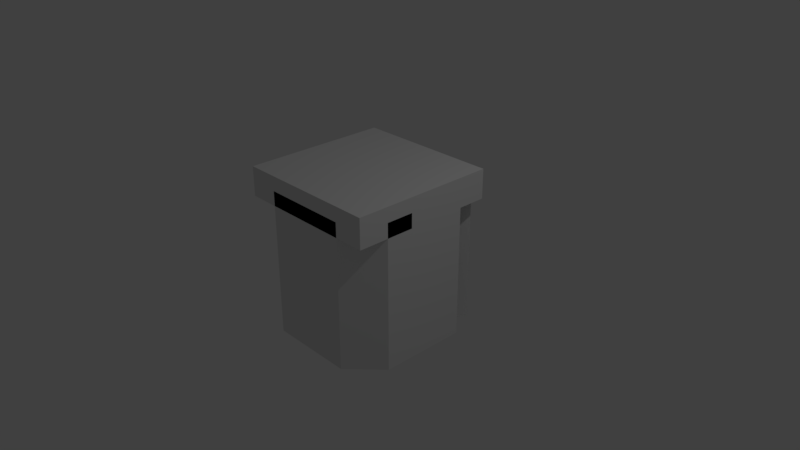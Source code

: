 # Source: three_symmertic_diag.blend  (saved by Blender 2.79.0; exported with 4.5.12 LTS)
import bpy
from mathutils import Matrix  # noqa: F401  (used for matrix-valued properties, if any)

bpy.ops.wm.read_factory_settings(use_empty=True)
scene = bpy.context.scene
scene.name = 'Scene'

# ---- collections
col_collection_1 = bpy.data.collections.new('Collection 1'); scene.collection.children.link(col_collection_1)

# ---- materials (node trees are filled in below, after node groups)
mat_material = bpy.data.materials.new('Material')
mat_material.alpha_threshold = 0.0
mat_material.use_transparent_shadow = False
mat_material.roughness = 0.5
mat_material.line_color = (0.0, 0.0, 0.0, 1.0)

# ---- material node trees

# ---- world
world_world = bpy.data.worlds.new('World'); scene.world = world_world
world_world.color = (0.05088, 0.05088, 0.05088)
world_world.use_sun_shadow = False
world_world.sun_shadow_jitter_overblur = 0.0
world_world.cycles.sampling_method = 'MANUAL'

# ---- cameras
cam_camera = bpy.data.cameras.new('Camera')
cam_camera.clip_end = 100.0
cam_camera.lens = 35.0
cam_camera.sensor_width = 32.0
cam_camera.sensor_height = 18.0
cam_camera.ortho_scale = 7.314
cam_camera.dof.focus_distance = 0.0
cam_camera.dof.aperture_fstop = 128.0

# ---- lights
light_lamp = bpy.data.lights.new('Lamp', 'POINT')
light_lamp.transmission_factor = 0.0
light_lamp.cutoff_distance = 30.0
light_lamp.energy = 100.0
light_lamp.shadow_buffer_clip_start = 1.001
light_lamp.shadow_soft_size = 0.1
light_lamp.shadow_maximum_resolution = 0.006
light_lamp.use_absolute_resolution = True

# ---- meshes
me_cube_001 = bpy.data.meshes.new('Cube.001')
me_cube_001.from_pydata([(-1.0, 1.0, -1.0), (-1.0, 1.0, 1.0), (1.0, 1.0, -1.0), (1.0, 1.0, 1.0), (-1.0, 0.03553, 1.0), (-0.5858, -1.0, 1.0), (-1.0, 0.03553, -1.0), (-0.5858, -1.0, -1.0), (0.5858, -1.0, 1.0), (1.0, 0.03553, 1.0), (0.5858, -1.0, -1.0), (1.0, 0.03553, -1.0)], [], [(0, 1, 3, 2), (2, 3, 9, 11), (0, 2, 11, 10, 7, 6), (3, 1, 4, 5, 8, 9), (5, 4, 6, 7), (6, 4, 1, 0), (8, 10, 11, 9), (10, 8, 5, 7)])
me_cube_001.use_remesh_preserve_volume = False
me_cube_001.use_remesh_preserve_attributes = False
me_cube_001.use_mirror_vertex_groups = False
me_cube_001.update()
me_cylinder_002 = bpy.data.meshes.new('Cylinder.002')
me_cylinder_002.from_pydata([(-0.866, -0.5, -1.0), (-0.866, -0.5, 1.0), (-0.03104, -0.5, 1.0), (-0.03104, -0.5, 0.03584), (-0.03104, -0.5, -1.0), (-0.03104, 0.9462, 0.07627), (-0.03104, 0.9462, 1.0), (-0.03104, 0.9462, -1.0)], [], [(0, 1, 6, 5, 7), (3, 4, 7, 5, 6, 2), (4, 3, 2, 1, 0), (2, 6, 1), (7, 4, 0)])
me_cylinder_002.use_remesh_preserve_volume = False
me_cylinder_002.use_remesh_preserve_attributes = False
me_cylinder_002.use_mirror_vertex_groups = False
me_cylinder_002.update()
me_cylinder_007 = bpy.data.meshes.new('Cylinder.007')
me_cylinder_007.from_pydata([(-0.866, -0.5, -1.0), (-0.866, -0.5, 1.0), (-0.03104, -0.5, 1.0), (-0.03104, -0.5, 0.03584), (-0.03104, -0.5, -1.0), (-0.03104, 0.9462, 0.07627), (-0.03104, 0.9462, 1.0), (-0.03104, 0.9462, -1.0)], [], [(0, 1, 6, 5, 7), (3, 4, 7, 5, 6, 2), (4, 3, 2, 1, 0), (2, 6, 1), (7, 4, 0)])
me_cylinder_007.use_remesh_preserve_volume = False
me_cylinder_007.use_remesh_preserve_attributes = False
me_cylinder_007.use_mirror_vertex_groups = False
me_cylinder_007.update()
me_cylinder_006 = bpy.data.meshes.new('Cylinder.006')
me_cylinder_006.from_pydata([(-0.4965, 2.66, -1.0), (-0.4897, 2.648, -0.6597), (-0.5872, 2.817, -1.0), (-0.607, 2.851, -0.6597), (-0.4897, 2.648, -0.3958), (-0.4897, 2.648, -0.1319), (-0.607, 2.851, -0.3958), (-0.607, 2.851, -0.1319), (-0.7842, 3.158, -1.0), (-0.774, 3.141, -0.6597), (-0.866, 3.3, -1.0), (-0.866, 3.3, -0.6597), (-0.7127, 3.035, -1.0), (-0.6978, 3.009, -0.6597), (-0.5805, 3.3, -1.0), (-0.5805, 3.3, -0.6597), (-0.774, 3.141, -0.3958), (-0.774, 3.141, -0.1319), (-0.866, 3.3, -0.3958), (-0.866, 3.3, -0.1319), (-0.6978, 3.009, -0.3958), (-0.6978, 3.009, -0.1319), (-0.5805, 3.3, -0.3958), (-0.5805, 3.3, -0.1319), (-0.4897, 2.648, 0.1319), (-0.4897, 2.648, 0.3958), (-0.607, 2.851, 0.1319), (-0.607, 2.851, 0.3958), (-0.4897, 2.648, 0.6597), (-0.4965, 2.66, 1.0), (-0.607, 2.851, 0.6597), (-0.5872, 2.817, 1.0), (-0.774, 3.141, 0.1319), (-0.774, 3.141, 0.3958), (-0.866, 3.3, 0.1319), (-0.866, 3.3, 0.3958), (-0.6978, 3.009, 0.1319), (-0.6978, 3.009, 0.3958), (-0.5805, 3.3, 0.1319), (-0.5805, 3.3, 0.3958), (-0.774, 3.141, 0.6597), (-0.7842, 3.158, 1.0), (-0.866, 3.3, 0.6597), (-0.866, 3.3, 1.0), (-0.6978, 3.009, 0.6597), (-0.7127, 3.035, 1.0), (-0.5805, 3.3, 0.6597), (-0.5805, 3.3, 1.0), (-0.2088, 2.162, -1.0), (-0.2054, 2.156, -0.6597), (-0.2876, 2.298, -1.0), (-0.3023, 2.324, -0.6597), (-0.03104, 1.854, -1.0), (-0.03104, 1.854, -0.6597), (-0.03104, 2.324, -1.0), (-0.03104, 2.324, -0.6597), (-0.2054, 2.156, -0.3958), (-0.2054, 2.156, -0.1319), (-0.3023, 2.324, -0.3958), (-0.3023, 2.324, -0.1319), (-0.03104, 1.854, -0.3958), (-0.03104, 1.854, -0.1319), (-0.03104, 2.324, -0.3958), (-0.03104, 2.324, -0.1319), (-0.4223, 2.531, -1.0), (-0.4135, 2.516, -0.6597), (-0.3166, 2.851, -1.0), (-0.03104, 2.588, -1.0), (-0.03104, 2.588, -0.6597), (-0.03104, 2.851, -1.0), (-0.03104, 2.851, -0.6597), (-0.4135, 2.516, -0.3958), (-0.4135, 2.516, -0.1319), (-0.03104, 2.588, -0.3958), (-0.03104, 2.588, -0.1319), (-0.03104, 2.851, -0.3958), (-0.03104, 2.851, -0.1319), (-0.3166, 3.115, -1.0), (-0.3166, 3.3, -1.0), (-0.3166, 3.3, -0.6597), (-0.03104, 3.115, -1.0), (-0.03104, 3.115, -0.6597), (-0.03104, 3.3, -1.0), (-0.03104, 3.3, -0.6597), (-0.3166, 3.3, -0.3958), (-0.3166, 3.3, -0.1319), (-0.03104, 3.115, -0.3958), (-0.03104, 3.115, -0.1319), (-0.03104, 3.3, -0.3958), (-0.03104, 3.3, -0.1319), (-0.2054, 2.156, 0.1319), (-0.2054, 2.156, 0.3958), (-0.3023, 2.324, 0.1319), (-0.3023, 2.324, 0.3958), (-0.03104, 1.854, 0.1319), (-0.03104, 1.854, 0.3958), (-0.03104, 2.324, 0.1319), (-0.03104, 2.324, 0.3958), (-0.2054, 2.156, 0.6597), (-0.2088, 2.162, 1.0), (-0.3023, 2.324, 0.6597), (-0.2876, 2.298, 1.0), (-0.03104, 1.854, 0.6597), (-0.03104, 1.854, 1.0), (-0.03104, 2.324, 0.6597), (-0.03104, 2.324, 1.0), (-0.4135, 2.516, 0.1319), (-0.4135, 2.516, 0.3958), (-0.03104, 2.588, 0.1319), (-0.03104, 2.588, 0.3958), (-0.03104, 2.851, 0.1319), (-0.03104, 2.851, 0.3958), (-0.4135, 2.516, 0.6597), (-0.4223, 2.531, 1.0), (-0.3166, 2.851, 1.0), (-0.03104, 2.588, 0.6597), (-0.03104, 2.588, 1.0), (-0.03104, 2.851, 0.6597), (-0.03104, 2.851, 1.0), (-0.3166, 3.3, 0.1319), (-0.3166, 3.3, 0.3958), (-0.03104, 3.115, 0.1319), (-0.03104, 3.115, 0.3958), (-0.03104, 3.3, 0.1319), (-0.03104, 3.3, 0.3958), (-0.3166, 3.115, 1.0), (-0.3166, 3.3, 0.6597), (-0.3166, 3.3, 1.0), (-0.03104, 3.115, 0.6597), (-0.03104, 3.115, 1.0), (-0.03104, 3.3, 0.6597), (-0.03104, 3.3, 1.0)], [], [(0, 1, 3, 2), (4, 5, 7, 6), (8, 9, 11, 10), (8, 12, 13, 9), (11, 15, 14, 10), (8, 10, 14, 12), (16, 17, 19, 18), (16, 20, 21, 17), (19, 23, 22, 18), (2, 3, 13, 12), (6, 7, 21, 20), (1, 4, 6, 3), (9, 16, 18, 11), (9, 13, 20, 16), (18, 22, 15, 11), (3, 6, 20, 13), (24, 25, 27, 26), (28, 29, 31, 30), (32, 33, 35, 34), (32, 36, 37, 33), (35, 39, 38, 34), (40, 41, 43, 42), (40, 44, 45, 41), (43, 47, 46, 42), (45, 47, 43, 41), (26, 27, 37, 36), (30, 31, 45, 44), (25, 28, 30, 27), (33, 40, 42, 35), (33, 37, 44, 40), (42, 46, 39, 35), (27, 30, 44, 37), (48, 49, 51, 50), (54, 55, 53, 52), (48, 52, 53, 49), (48, 50, 54, 52), (56, 57, 59, 58), (62, 63, 61, 60), (56, 60, 61, 57), (49, 56, 58, 51), (55, 62, 60, 53), (49, 53, 60, 56), (69, 70, 68, 67), (64, 66, 69, 67), (75, 76, 74, 73), (82, 83, 81, 80), (79, 83, 82, 78), (77, 78, 82, 80), (88, 89, 87, 86), (85, 89, 88, 84), (80, 81, 70, 69), (66, 77, 80, 69), (86, 87, 76, 75), (70, 75, 73, 68), (83, 88, 86, 81), (84, 88, 83, 79), (81, 86, 75, 70), (50, 51, 65, 64), (67, 68, 55, 54), (50, 64, 67, 54), (58, 59, 72, 71), (73, 74, 63, 62), (51, 58, 71, 65), (68, 73, 62, 55), (90, 91, 93, 92), (96, 97, 95, 94), (90, 94, 95, 91), (98, 99, 101, 100), (104, 105, 103, 102), (98, 102, 103, 99), (103, 105, 101, 99), (91, 98, 100, 93), (97, 104, 102, 95), (91, 95, 102, 98), (110, 111, 109, 108), (117, 118, 116, 115), (116, 118, 114, 113), (123, 124, 122, 121), (120, 124, 123, 119), (130, 131, 129, 128), (127, 131, 130, 126), (129, 131, 127, 125), (121, 122, 111, 110), (128, 129, 118, 117), (118, 129, 125, 114), (111, 117, 115, 109), (124, 130, 128, 122), (126, 130, 124, 120), (122, 128, 117, 111), (92, 93, 107, 106), (108, 109, 97, 96), (100, 101, 113, 112), (115, 116, 105, 104), (105, 116, 113, 101), (93, 100, 112, 107), (109, 115, 104, 97), (0, 64, 65, 1), (0, 2, 66, 64), (4, 71, 72, 5), (15, 79, 78, 14), (12, 14, 78, 77), (23, 85, 84, 22), (1, 65, 71, 4), (22, 84, 79, 15), (2, 12, 77, 66), (24, 106, 107, 25), (28, 112, 113, 29), (113, 114, 31, 29), (39, 120, 119, 38), (47, 127, 126, 46), (125, 127, 47, 45), (25, 107, 112, 28), (46, 126, 120, 39), (114, 125, 45, 31), (5, 24, 26, 7), (17, 32, 34, 19), (17, 21, 36, 32), (34, 38, 23, 19), (7, 26, 36, 21), (57, 90, 92, 59), (63, 96, 94, 61), (57, 61, 94, 90), (76, 110, 108, 74), (89, 123, 121, 87), (119, 123, 89, 85), (87, 121, 110, 76), (59, 92, 106, 72), (74, 108, 96, 63), (5, 72, 106, 24), (38, 119, 85, 23)])
me_cylinder_006.use_remesh_preserve_volume = False
me_cylinder_006.use_remesh_preserve_attributes = False
me_cylinder_006.use_mirror_vertex_groups = False
me_cylinder_006.update()
me_cube = bpy.data.meshes.new('Cube')
me_cube.from_pydata([(1.0, 1.0, -1.0), (1.0, -1.0, -1.0), (-1.0, -1.0, -1.0), (-1.0, 1.0, -1.0), (1.0, 1.0, 1.0), (1.0, -1.0, 1.0), (-1.0, -1.0, 1.0), (-1.0, 1.0, 1.0)], [], [(0, 1, 2, 3), (4, 7, 6, 5), (0, 4, 5, 1), (1, 5, 6, 2), (2, 6, 7, 3), (4, 0, 3, 7)])
me_cube.materials.append(mat_material)
me_cube.use_remesh_preserve_volume = False
me_cube.use_remesh_preserve_attributes = False
me_cube.use_mirror_vertex_groups = False
me_cube.update()
me_cylinder_005 = bpy.data.meshes.new('Cylinder.005')
me_cylinder_005.from_pydata([(-0.866, -0.5, -1.0), (-0.866, -0.5, -0.6597), (-0.7842, -0.3584, -1.0), (-0.774, -0.3406, -0.6597), (-0.5805, -0.5, -1.0), (-0.5805, -0.5, -0.6597), (-0.7127, -0.2345, -1.0), (-0.6978, -0.2086, -0.6597), (-0.866, -0.5, -0.3958), (-0.866, -0.5, -0.1319), (-0.774, -0.3406, -0.3958), (-0.774, -0.3406, -0.1319), (-0.5805, -0.5, -0.3958), (-0.5805, -0.5, -0.1319), (-0.6978, -0.2086, -0.3958), (-0.6978, -0.2086, -0.1319), (-0.5872, -0.01708, -1.0), (-0.607, -0.05139, -0.6597), (-0.4965, 0.14, -1.0), (-0.4897, 0.1518, -0.6597), (-0.607, -0.05139, -0.3958), (-0.607, -0.05139, -0.1319), (-0.4897, 0.1518, -0.3958), (-0.4897, 0.1518, -0.1319), (-0.866, -0.5, 0.1319), (-0.866, -0.5, 0.3958), (-0.774, -0.3406, 0.1319), (-0.774, -0.3406, 0.3958), (-0.5805, -0.5, 0.1319), (-0.5805, -0.5, 0.3958), (-0.6978, -0.2086, 0.1319), (-0.6978, -0.2086, 0.3958), (-0.866, -0.5, 0.6597), (-0.866, -0.5, 1.0), (-0.774, -0.3406, 0.6597), (-0.7842, -0.3584, 1.0), (-0.5805, -0.5, 0.6597), (-0.5805, -0.5, 1.0), (-0.6978, -0.2086, 0.6597), (-0.7127, -0.2345, 1.0), (-0.607, -0.05139, 0.1319), (-0.607, -0.05139, 0.3958), (-0.4897, 0.1518, 0.1319), (-0.4897, 0.1518, 0.3958), (-0.607, -0.05139, 0.6597), (-0.5872, -0.01708, 1.0), (-0.4897, 0.1518, 0.6597), (-0.4965, 0.14, 1.0), (-0.3166, -0.5, -1.0), (-0.3166, -0.5, -0.6597), (-0.3166, -0.3153, -1.0), (-0.03104, -0.5, -1.0), (-0.03104, -0.5, -0.6597), (-0.03104, -0.3153, -1.0), (-0.03104, -0.3153, -0.6597), (-0.3166, -0.5, -0.3958), (-0.3166, -0.5, -0.1319), (-0.03104, -0.5, -0.3958), (-0.03104, -0.5, -0.1319), (-0.03104, -0.3153, -0.3958), (-0.03104, -0.3153, -0.1319), (-0.3166, -0.05139, -1.0), (-0.4223, 0.2685, -1.0), (-0.4135, 0.2838, -0.6597), (-0.03104, -0.05139, -1.0), (-0.03104, -0.05139, -0.6597), (-0.03104, 0.2125, -1.0), (-0.03104, 0.2125, -0.6597), (-0.4135, 0.2838, -0.3958), (-0.4135, 0.2838, -0.1319), (-0.03104, -0.05139, -0.3958), (-0.03104, -0.05139, -0.1319), (-0.03104, 0.2125, -0.3958), (-0.03104, 0.2125, -0.1319), (-0.2876, 0.5019, -1.0), (-0.3023, 0.4764, -0.6597), (-0.2088, 0.6383, -1.0), (-0.2054, 0.6443, -0.6597), (-0.03104, 0.4764, -1.0), (-0.03104, 0.4764, -0.6597), (-0.03104, 0.9462, -1.0), (-0.03105, 0.9462, -0.6597), (-0.3023, 0.4764, -0.3958), (-0.3023, 0.4764, -0.1319), (-0.2054, 0.6443, -0.3958), (-0.2054, 0.6443, -0.1319), (-0.03104, 0.4764, -0.3958), (-0.03104, 0.4764, -0.1319), (-0.03105, 0.9462, -0.3958), (-0.03105, 0.9462, -0.1319), (-0.3166, -0.5, 0.1319), (-0.3166, -0.5, 0.3958), (-0.03104, -0.5, 0.1319), (-0.03104, -0.5, 0.3958), (-0.03104, -0.3153, 0.1319), (-0.03104, -0.3153, 0.3958), (-0.3166, -0.5, 0.6597), (-0.3166, -0.5, 1.0), (-0.3166, -0.3153, 1.0), (-0.03104, -0.5, 0.6597), (-0.03104, -0.5, 1.0), (-0.03104, -0.3153, 0.6597), (-0.03104, -0.3153, 1.0), (-0.4135, 0.2838, 0.1319), (-0.4135, 0.2838, 0.3958), (-0.03104, -0.05139, 0.1319), (-0.03104, -0.05139, 0.3958), (-0.03104, 0.2125, 0.1319), (-0.03104, 0.2125, 0.3958), (-0.3166, -0.05139, 1.0), (-0.4135, 0.2838, 0.6597), (-0.4223, 0.2685, 1.0), (-0.03104, -0.05139, 0.6597), (-0.03104, -0.05139, 1.0), (-0.03104, 0.2125, 0.6597), (-0.03104, 0.2125, 1.0), (-0.3023, 0.4764, 0.1319), (-0.3023, 0.4764, 0.3958), (-0.2054, 0.6443, 0.1319), (-0.2054, 0.6443, 0.3958), (-0.03104, 0.4764, 0.1319), (-0.03104, 0.4764, 0.3958), (-0.03105, 0.9462, 0.1319), (-0.03105, 0.9462, 0.3958), (-0.3023, 0.4764, 0.6597), (-0.2876, 0.5019, 1.0), (-0.2054, 0.6443, 0.6597), (-0.2088, 0.6383, 1.0), (-0.03104, 0.4764, 0.6597), (-0.03104, 0.4764, 1.0), (-0.03105, 0.9462, 0.6597), (-0.03104, 0.9462, 1.0)], [], [(0, 1, 3, 2), (0, 4, 5, 1), (3, 7, 6, 2), (0, 2, 6, 4), (8, 9, 11, 10), (8, 12, 13, 9), (11, 15, 14, 10), (16, 17, 19, 18), (20, 21, 23, 22), (6, 7, 17, 16), (14, 15, 21, 20), (1, 8, 10, 3), (1, 5, 12, 8), (10, 14, 7, 3), (17, 20, 22, 19), (7, 14, 20, 17), (24, 25, 27, 26), (24, 28, 29, 25), (27, 31, 30, 26), (32, 33, 35, 34), (32, 36, 37, 33), (35, 39, 38, 34), (37, 39, 35, 33), (40, 41, 43, 42), (44, 45, 47, 46), (30, 31, 41, 40), (38, 39, 45, 44), (25, 32, 34, 27), (25, 29, 36, 32), (34, 38, 31, 27), (41, 44, 46, 43), (31, 38, 44, 41), (53, 54, 52, 51), (48, 51, 52, 49), (48, 50, 53, 51), (59, 60, 58, 57), (55, 57, 58, 56), (66, 67, 65, 64), (61, 62, 66, 64), (72, 73, 71, 70), (64, 65, 54, 53), (50, 61, 64, 53), (70, 71, 60, 59), (54, 59, 57, 52), (49, 52, 57, 55), (67, 72, 70, 65), (65, 70, 59, 54), (74, 75, 77, 76), (80, 81, 79, 78), (77, 81, 80, 76), (74, 76, 80, 78), (82, 83, 85, 84), (88, 89, 87, 86), (85, 89, 88, 84), (75, 82, 84, 77), (81, 88, 86, 79), (84, 88, 81, 77), (62, 63, 75, 74), (78, 79, 67, 66), (62, 74, 78, 66), (68, 69, 83, 82), (86, 87, 73, 72), (63, 68, 82, 75), (79, 86, 72, 67), (94, 95, 93, 92), (90, 92, 93, 91), (101, 102, 100, 99), (96, 99, 100, 97), (100, 102, 98, 97), (107, 108, 106, 105), (114, 115, 113, 112), (113, 115, 111, 109), (105, 106, 95, 94), (112, 113, 102, 101), (102, 113, 109, 98), (95, 101, 99, 93), (91, 93, 99, 96), (108, 114, 112, 106), (106, 112, 101, 95), (116, 117, 119, 118), (122, 123, 121, 120), (119, 123, 122, 118), (124, 125, 127, 126), (130, 131, 129, 128), (127, 131, 130, 126), (129, 131, 127, 125), (117, 124, 126, 119), (123, 130, 128, 121), (126, 130, 123, 119), (103, 104, 117, 116), (120, 121, 108, 107), (110, 111, 125, 124), (128, 129, 115, 114), (115, 129, 125, 111), (104, 110, 124, 117), (121, 128, 114, 108), (4, 48, 49, 5), (4, 6, 50, 48), (12, 55, 56, 13), (19, 63, 62, 18), (16, 18, 62, 61), (23, 69, 68, 22), (5, 49, 55, 12), (22, 68, 63, 19), (6, 16, 61, 50), (28, 90, 91, 29), (36, 96, 97, 37), (97, 98, 39, 37), (43, 104, 103, 42), (47, 111, 110, 46), (109, 111, 47, 45), (29, 91, 96, 36), (46, 110, 104, 43), (98, 109, 45, 39), (9, 24, 26, 11), (9, 13, 28, 24), (26, 30, 15, 11), (21, 40, 42, 23), (15, 30, 40, 21), (60, 94, 92, 58), (56, 58, 92, 90), (73, 107, 105, 71), (71, 105, 94, 60), (83, 116, 118, 85), (89, 122, 120, 87), (118, 122, 89, 85), (69, 103, 116, 83), (87, 120, 107, 73), (13, 56, 90, 28), (42, 103, 69, 23)])
me_cylinder_005.use_remesh_preserve_volume = False
me_cylinder_005.use_remesh_preserve_attributes = False
me_cylinder_005.use_mirror_vertex_groups = False
me_cylinder_005.update()

# ---- objects
ob_cube_001 = bpy.data.objects.new('Cube.001', me_cube_001)
ob_cylinder_000 = bpy.data.objects.new('Cylinder.000', me_cylinder_002)
ob_cylinder_005 = bpy.data.objects.new('Cylinder.005', me_cylinder_007)
ob_cylinder_004 = bpy.data.objects.new('Cylinder.004', me_cylinder_006)
ob_cube = bpy.data.objects.new('Cube', me_cube)
ob_lamp = bpy.data.objects.new('Lamp', light_lamp)
ob_camera = bpy.data.objects.new('Camera', cam_camera)
ob_cylinder_002 = bpy.data.objects.new('Cylinder.002', me_cylinder_005)

# ---- transforms, parenting, visibility, modifiers, constraints
ob_cube_001.location = (0.0, -0.6, 0.0)
ob_cube_001.scale = (1.0, 0.4, 1.0)
ob_cube_001.lineart.crease_threshold = 0.0
ob_cylinder_000.location = (-0.3563, 1.037, 0.0)
ob_cylinder_000.rotation_euler = (0.0, 0.0, 1.571)
ob_cylinder_000.scale = (1.09, 0.4485, 1.0)
ob_cylinder_000.lineart.crease_threshold = 0.0
ob_cylinder_005.location = (0.1563, 0.6825, 0.0)
ob_cylinder_005.rotation_euler = (0.0, 0.0, 3.142)
ob_cylinder_005.scale = (0.7689, 0.636, 1.0)
ob_cylinder_005.lineart.crease_threshold = 0.0
ob_cylinder_004.location = (-0.65, -0.2388, 4.757e-08)
ob_cylinder_004.rotation_euler = (0.0, 0.0, -1.571)
ob_cylinder_004.scale = (0.9813, 0.5, 1.0)
ob_cylinder_004.lineart.crease_threshold = 0.0
ob_cube.location = (0.0, 0.0, 1.0)
ob_cube.scale = (1.0, 1.0, 0.2)
ob_cube.lock_rotations_4d = False
ob_cube.empty_display_type = 'ARROWS'
ob_cube.lineart.crease_threshold = 0.0
ob_lamp.location = (4.076, 1.005, 5.904)
ob_lamp.rotation_euler = (0.6503, 0.05522, 1.866)
ob_lamp.lock_rotations_4d = False
ob_lamp.empty_display_type = 'ARROWS'
ob_lamp.color = (0.0, 0.0, 0.0, 0.0)
ob_lamp.lineart.crease_threshold = 0.0
ob_camera.location = (7.481, -6.508, 5.344)
ob_camera.rotation_euler = (1.109, 0.0, 0.8149)
ob_camera.lock_rotations_4d = False
ob_camera.empty_display_type = 'ARROWS'
ob_camera.color = (0.0, 0.0, 0.0, 0.0)
ob_camera.display_type = 'WIRE'
ob_camera.lineart.crease_threshold = 0.0
ob_cylinder_002.location = (-0.75, -0.2388, 4.757e-08)
ob_cylinder_002.rotation_euler = (0.0, 0.0, -1.571)
ob_cylinder_002.scale = (0.9813, 0.5, 1.0)
ob_cylinder_002.lineart.crease_threshold = 0.0

# ---- collection membership
col_collection_1.objects.link(ob_cube_001)
col_collection_1.objects.link(ob_cylinder_000)
col_collection_1.objects.link(ob_cylinder_005)
col_collection_1.objects.link(ob_cylinder_004)
col_collection_1.objects.link(ob_cube)
col_collection_1.objects.link(ob_lamp)
col_collection_1.objects.link(ob_camera)
col_collection_1.objects.link(ob_cylinder_002)

# ---- scene / render settings (as saved in the file)
scene.camera = ob_camera
scene.frame_start = 1; scene.frame_end = 250; scene.frame_set(1)
scene.render.engine = 'BLENDER_EEVEE_NEXT'
scene.render.resolution_percentage = 50
scene.render.dither_intensity = 0.0
scene.cycles.use_denoising = False
scene.cycles.samples = 128
scene.cycles.sampling_pattern = 'TABULATED_SOBOL'
scene.cycles.light_sampling_threshold = 0.0
scene.cycles.use_adaptive_sampling = False
scene.cycles.use_light_tree = False
scene.cycles.blur_glossy = 0.0
scene.cycles.sample_clamp_indirect = 0.0
scene.view_settings.view_transform = 'Standard'
bpy.context.view_layer.update()
